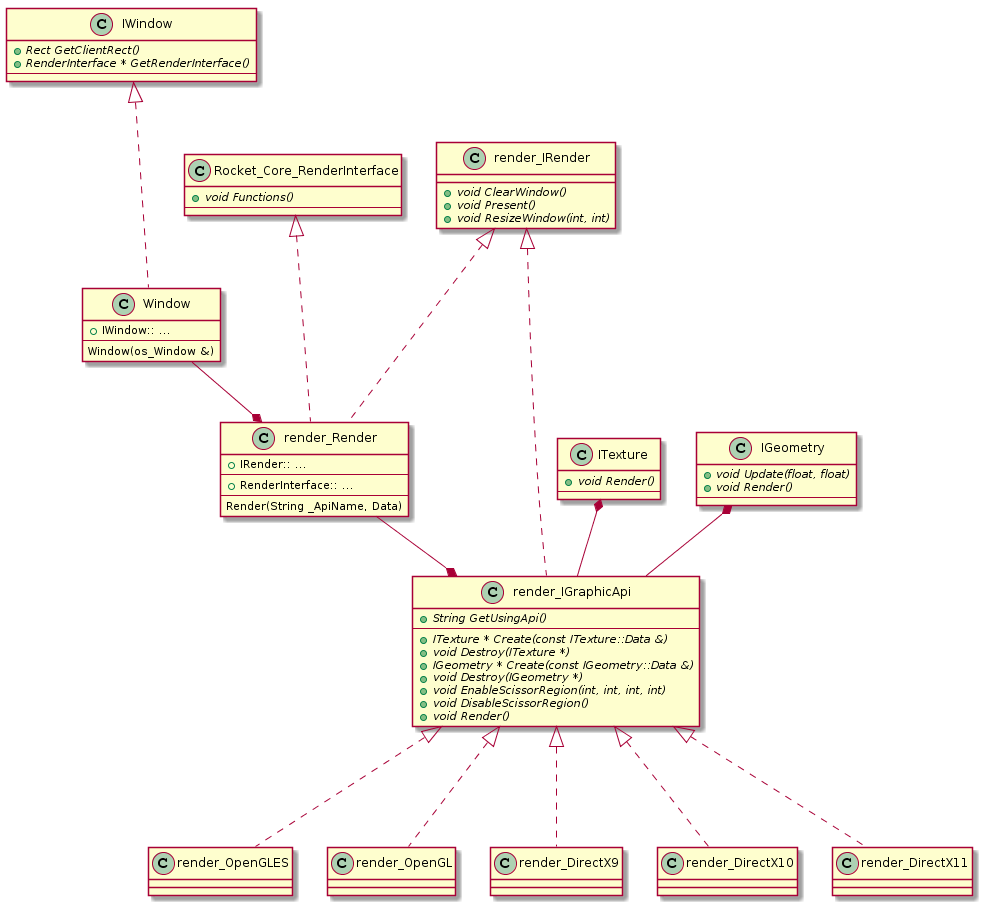

The diagram above was rendered by PlantUML. Its source (embedded in the PNG):
@startuml
IWindow : {abstract} + Rect GetClientRect()
IWindow : {abstract} + RenderInterface * GetRenderInterface()
IWindow : ---

IWindow <|-.- Window

Rocket_Core_RenderInterface : {abstract} + void Functions()
Rocket_Core_RenderInterface : ---

render_IRender : {abstract} + void ClearWindow()
render_IRender : {abstract} + void Present()
render_IRender : {abstract} + void ResizeWindow(int, int)

render_IRender <|-.- render_Render

render_Render : + IRender:: ...
render_Render : ---
render_Render : + RenderInterface:: ...
render_Render : ---
render_Render : Render(String _ApiName, Data)

Rocket_Core_RenderInterface <|-.- render_Render

Window : + IWindow:: ...
Window : ---
Window : Window(os_Window &)

Window --* render_Render

render_IRender <|-.- render_IGraphicApi

render_IGraphicApi : {abstract} + String GetUsingApi()
render_IGraphicApi : ---
render_IGraphicApi : {abstract} + ITexture * Create(const ITexture::Data &)
render_IGraphicApi : {abstract} + void Destroy(ITexture *)
render_IGraphicApi : {abstract} + IGeometry * Create(const IGeometry::Data &)
render_IGraphicApi : {abstract} + void Destroy(IGeometry *)
render_IGraphicApi : {abstract} + void EnableScissorRegion(int, int, int, int)
render_IGraphicApi : {abstract} + void DisableScissorRegion()
render_IGraphicApi : {abstract} + void Render()

ITexture : {abstract} + void Render()
ITexture : ---

ITexture *-- render_IGraphicApi

IGeometry : {abstract} + void Update(float, float)
IGeometry : {abstract} + void Render()
IGeometry : ---

IGeometry *-- render_IGraphicApi

render_Render --* render_IGraphicApi

render_IGraphicApi <|-.- render_OpenGLES
render_IGraphicApi <|-.- render_OpenGL
render_IGraphicApi <|-.- render_DirectX9
render_IGraphicApi <|-.- render_DirectX10
render_IGraphicApi <|-.- render_DirectX11
@enduml